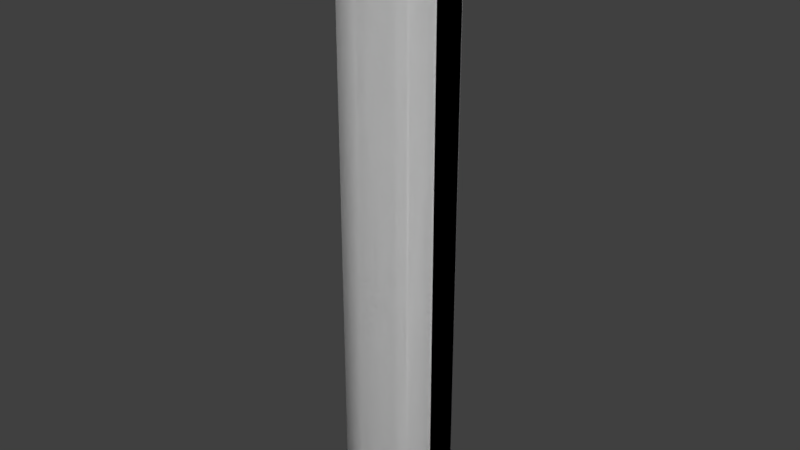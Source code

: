 # Source: testtube.blend  (saved by Blender 2.79.0; exported with 4.5.12 LTS)
import bpy
from mathutils import Matrix  # noqa: F401  (used for matrix-valued properties, if any)

bpy.ops.wm.read_factory_settings(use_empty=True)
scene = bpy.context.scene
scene.name = 'Scene'

# ---- collections
col_collection_1 = bpy.data.collections.new('Collection 1'); scene.collection.children.link(col_collection_1)

# ---- world
world_world = bpy.data.worlds.new('World'); scene.world = world_world
world_world.color = (0.05088, 0.05088, 0.05088)
world_world.use_sun_shadow = False
world_world.sun_shadow_jitter_overblur = 0.0
world_world.cycles.sampling_method = 'MANUAL'

# ---- meshes
me_icosphere_003 = bpy.data.meshes.new('Icosphere.003')
me_icosphere_003.from_pydata([(0.0, 0.0, 0.0), (1.085, -0.7886, 0.8292), (-0.4146, -1.276, 0.8292), (-1.342, 0.0, 0.8292), (-0.4146, 1.276, 0.8292), (1.085, 0.7886, 0.8292), (-0.2437, -0.75, 0.224), (0.638, -0.4635, 0.224), (0.3943, -1.214, 0.7114), (1.276, 0.0, 0.7114), (0.638, 0.4635, 0.224), (-0.7886, 0.0, 0.224), (-1.032, -0.75, 0.7114), (-0.2437, 0.75, 0.224), (-1.032, 0.75, 0.7114), (0.3943, 1.214, 0.7114), (1.427, -0.4635, 1.5), (1.427, 0.4635, 1.5), (0.0, -1.5, 1.5), (0.8817, -1.214, 1.5), (-1.427, -0.4635, 1.5), (-0.8817, -1.214, 1.5), (-0.8817, 1.214, 1.5), (-1.427, 0.4635, 1.5), (0.8817, 1.214, 1.5), (0.0, 1.5, 1.5), (0.0, 1.5, 15.27), (0.8817, 1.214, 15.27), (-1.427, 0.4635, 15.27), (-0.8817, 1.214, 15.27), (-0.8817, -1.214, 15.27), (-1.427, -0.4635, 15.27), (0.8817, -1.214, 15.27), (0.0, -1.5, 15.27), (1.427, 0.4635, 15.27), (1.427, -0.4635, 15.27), (1.427, -0.4635, 16.0), (1.427, 0.4635, 16.0), (0.0, -1.5, 16.0), (0.8817, -1.214, 16.0), (-1.427, -0.4635, 16.0), (-0.8817, -1.214, 16.0), (-0.8817, 1.214, 16.0), (-1.427, 0.4635, 16.0), (0.8817, 1.214, 16.0), (0.0, 1.5, 16.0), (1.284, -0.4172, 16.0), (1.284, 0.4172, 16.0), (0.0, -1.35, 16.0), (0.7935, -1.092, 16.0), (-1.284, -0.4172, 16.0), (-0.7935, -1.092, 16.0), (-0.7935, 1.092, 16.0), (-1.284, 0.4172, 16.0), (0.7935, 1.092, 16.0), (0.0, 1.35, 16.0), (-0.8376, 1.153, 16.03), (-1.355, 0.4403, 16.03), (0.0, 1.425, 16.03), (0.8376, 1.153, 16.03), (1.355, 0.4403, 16.03), (1.355, -0.4403, 16.03), (0.8376, -1.153, 16.03), (0.0, -1.425, 16.03), (-0.8376, -1.153, 16.03), (-1.355, -0.4403, 16.03), (-1.427, 0.4635, 15.96), (1.427, -0.4635, 15.96), (-0.8817, -1.214, 15.96), (0.0, -1.5, 15.96), (-0.8817, 1.214, 15.96), (0.8817, -1.214, 15.96), (-1.427, -0.4635, 15.96), (0.0, 1.5, 15.96), (1.427, 0.4635, 15.96), (0.8817, 1.214, 15.96)], [], [(0, 7, 6), (1, 7, 9), (0, 6, 11), (0, 11, 13), (0, 13, 10), (1, 9, 16), (2, 8, 18), (3, 12, 20), (4, 14, 22), (5, 15, 24), (1, 16, 19), (2, 18, 21), (3, 20, 23), (4, 22, 25), (5, 24, 17), (50, 51, 30, 31), (48, 49, 32, 33), (49, 46, 35, 32), (55, 52, 29, 26), (46, 47, 34, 35), (54, 55, 26, 27), (53, 50, 31, 28), (51, 48, 33, 30), (52, 53, 28, 29), (24, 15, 25), (15, 4, 25), (22, 14, 23), (14, 3, 23), (20, 12, 21), (12, 2, 21), (47, 54, 27, 34), (18, 8, 19), (8, 1, 19), (16, 9, 17), (9, 5, 17), (10, 15, 5), (10, 13, 15), (13, 4, 15), (13, 14, 4), (13, 11, 14), (11, 3, 14), (11, 12, 3), (11, 6, 12), (6, 2, 12), (9, 10, 5), (9, 7, 10), (7, 0, 10), (6, 8, 2), (6, 7, 8), (7, 1, 8), (18, 19, 32, 33), (19, 16, 35, 32), (72, 68, 41, 40), (74, 75, 44, 37), (16, 17, 34, 35), (69, 71, 39, 38), (73, 70, 42, 45), (17, 24, 27, 34), (67, 74, 37, 36), (66, 72, 40, 43), (23, 20, 31, 28), (68, 69, 38, 41), (21, 18, 33, 30), (71, 67, 36, 39), (24, 25, 26, 27), (20, 21, 30, 31), (75, 73, 45, 44), (22, 23, 28, 29), (25, 22, 29, 26), (70, 66, 43, 42), (57, 56, 42, 43), (56, 58, 45, 42), (58, 59, 44, 45), (59, 60, 37, 44), (60, 61, 36, 37), (61, 62, 39, 36), (62, 63, 38, 39), (63, 64, 41, 38), (64, 65, 40, 41), (65, 57, 43, 40), (50, 53, 57, 65), (51, 50, 65, 64), (48, 51, 64, 63), (49, 48, 63, 62), (46, 49, 62, 61), (47, 46, 61, 60), (54, 47, 60, 59), (55, 54, 59, 58), (52, 55, 58, 56), (53, 52, 56, 57), (29, 28, 66, 70), (27, 26, 73, 75), (32, 35, 67, 71), (30, 33, 69, 68), (28, 31, 72, 66), (35, 34, 74, 67), (26, 29, 70, 73), (33, 32, 71, 69), (34, 27, 75, 74), (31, 30, 68, 72)])
me_icosphere_003.polygons.foreach_set('use_smooth', [True] * 100)
me_icosphere_003.use_remesh_preserve_volume = False
me_icosphere_003.use_remesh_preserve_attributes = False
me_icosphere_003.use_mirror_vertex_groups = False
me_icosphere_003.update()
me_icosphere_002 = bpy.data.meshes.new('Icosphere.002')
me_icosphere_002.from_pydata([(1.156, -0.3755, 15.25), (1.156, 0.3755, 15.25), (8.941e-10, -1.215, 15.25), (0.7142, -0.983, 15.25), (-1.156, -0.3755, 15.25), (-0.7142, -0.983, 15.25), (-0.7142, 0.983, 15.25), (-1.156, 0.3755, 15.25), (0.7142, 0.983, 15.25), (8.941e-10, 1.215, 15.25), (1.412, -0.4589, 16.75), (1.412, 0.4589, 16.75), (1.486e-07, -1.485, 16.75), (0.8729, -1.201, 16.75), (-1.412, -0.4589, 16.75), (-0.8729, -1.201, 16.75), (-0.8729, 1.201, 16.75), (-1.412, 0.4589, 16.75), (0.8729, 1.201, 16.75), (1.486e-07, 1.485, 16.75)], [], [(3, 2, 5, 4, 7, 6, 9, 8, 1, 0), (13, 10, 11, 18, 19, 16, 17, 14, 15, 12), (6, 7, 17, 16), (1, 8, 18, 11), (4, 5, 15, 14), (5, 2, 12, 15), (3, 0, 10, 13), (9, 6, 16, 19), (0, 1, 11, 10), (2, 3, 13, 12), (8, 9, 19, 18), (7, 4, 14, 17)])
me_icosphere_002.polygons.foreach_set('use_smooth', [True] * 12)
me_icosphere_002.use_remesh_preserve_volume = False
me_icosphere_002.use_remesh_preserve_attributes = False
me_icosphere_002.use_mirror_vertex_groups = False
me_icosphere_002.update()
me_icosphere_001 = bpy.data.meshes.new('Icosphere.001')
me_icosphere_001.from_pydata([(0.0, 5.35, 15.25), (0.7935, 5.092, 15.25), (-1.284, 4.417, 15.25), (-0.7935, 5.092, 15.25), (-0.7935, 2.908, 15.25), (-1.284, 3.583, 15.25), (0.7935, 2.908, 15.25), (0.0, 2.65, 15.25), (1.284, 4.417, 15.25), (1.284, 3.583, 15.25), (0.0, 5.35, 1.5), (0.7935, 5.092, 1.5), (-1.284, 4.417, 1.5), (-0.7935, 5.092, 1.5), (-0.7935, 2.908, 1.5), (-1.284, 3.583, 1.5), (0.7935, 2.908, 1.5), (0.0, 2.65, 1.5), (1.284, 4.417, 1.5), (1.284, 3.583, 1.5), (0.0, 4.0, 0.15), (0.9769, 3.29, 0.8963), (-0.3731, 2.852, 0.8963), (-1.207, 4.0, 0.8963), (-0.3731, 5.148, 0.8963), (0.9769, 4.71, 0.8963), (-0.2193, 3.325, 0.3516), (0.5742, 3.583, 0.3516), (0.3549, 2.908, 0.7903), (1.148, 4.0, 0.7903), (0.5742, 4.417, 0.3516), (-0.7097, 4.0, 0.3516), (-0.9291, 3.325, 0.7903), (-0.2193, 4.675, 0.3516), (-0.9291, 4.675, 0.7903), (0.3549, 5.092, 0.7903)], [], [(15, 32, 14), (27, 21, 28), (29, 30, 25), (33, 31, 34), (29, 25, 18), (35, 24, 10), (24, 34, 13), (26, 27, 28), (29, 27, 30), (22, 28, 17), (26, 22, 32), (31, 23, 34), (20, 33, 30), (33, 34, 24), (30, 35, 25), (20, 26, 31), (19, 29, 18), (32, 22, 14), (20, 27, 26), (34, 23, 12), (11, 35, 10), (25, 35, 11), (25, 11, 18), (27, 20, 30), (23, 32, 15), (23, 15, 12), (31, 32, 23), (21, 29, 19), (22, 17, 14), (30, 33, 35), (20, 31, 33), (21, 19, 16), (17, 28, 16), (21, 27, 29), (24, 13, 10), (13, 34, 12), (28, 21, 16), (33, 24, 35), (31, 26, 32), (26, 28, 22), (11, 1, 8, 18), (12, 2, 3, 13), (17, 7, 4, 14), (18, 8, 9, 19), (15, 5, 2, 12), (14, 4, 5, 15), (13, 3, 0, 10), (19, 9, 6, 16), (10, 0, 1, 11), (16, 6, 7, 17), (8, 1, 0, 3, 2, 5, 4, 7, 6, 9)])
me_icosphere_001.polygons.foreach_set('use_smooth', [True] * 51)
me_icosphere_001.use_remesh_preserve_volume = False
me_icosphere_001.use_remesh_preserve_attributes = False
me_icosphere_001.use_mirror_vertex_groups = False
me_icosphere_001.update()
me_icosphere = bpy.data.meshes.new('Icosphere')
me_icosphere.from_pydata([(0.0, 0.0, 0.0), (1.085, -0.7886, 0.8292), (-0.4146, -1.276, 0.8292), (-1.342, 0.0, 0.8292), (-0.4146, 1.276, 0.8292), (1.085, 0.7886, 0.8292), (0.3549, 1.092, 0.7903), (-0.9291, 0.675, 0.7903), (-0.2193, 0.675, 0.3516), (-0.9291, -0.675, 0.7903), (-0.7097, 0.0, 0.3516), (0.5742, 0.4172, 0.3516), (-0.2437, -0.75, 0.224), (0.638, -0.4635, 0.224), (0.3943, -1.214, 0.7114), (1.276, 0.0, 0.7114), (0.638, 0.4635, 0.224), (-0.7886, 0.0, 0.224), (-1.032, -0.75, 0.7114), (-0.2437, 0.75, 0.224), (-1.032, 0.75, 0.7114), (0.3943, 1.214, 0.7114), (1.427, -0.4635, 1.5), (1.427, 0.4635, 1.5), (0.0, -1.5, 1.5), (0.8817, -1.214, 1.5), (-1.427, -0.4635, 1.5), (-0.8817, -1.214, 1.5), (-0.8817, 1.214, 1.5), (-1.427, 0.4635, 1.5), (0.8817, 1.214, 1.5), (0.0, 1.5, 1.5), (1.148, 0.0, 0.7903), (0.3549, -1.092, 0.7903), (0.5742, -0.4172, 0.3516), (-0.2193, -0.675, 0.3516), (0.9769, 0.7097, 0.8963), (-0.3731, 1.148, 0.8963), (-1.207, 0.0, 0.8963), (-0.3731, -1.148, 0.8963), (0.9769, -0.7097, 0.8963), (0.0, 0.0, 0.15), (1.284, -0.4172, 1.5), (1.284, 0.4172, 1.5), (0.0, -1.35, 1.5), (0.7935, -1.092, 1.5), (-1.284, -0.4172, 1.5), (-0.7935, -1.092, 1.5), (-0.7935, 1.092, 1.5), (-1.284, 0.4172, 1.5), (0.7935, 1.092, 1.5), (0.0, 1.35, 1.5), (1.427, -0.4635, 16.0), (1.427, 0.4635, 16.0), (0.0, -1.5, 16.0), (0.8817, -1.214, 16.0), (-1.427, -0.4635, 16.0), (-0.8817, -1.214, 16.0), (-0.8817, 1.214, 16.0), (-1.427, 0.4635, 16.0), (0.8817, 1.214, 16.0), (0.0, 1.5, 16.0), (1.284, -0.4172, 16.0), (1.284, 0.4172, 16.0), (0.0, -1.35, 16.0), (0.7935, -1.092, 16.0), (-1.284, -0.4172, 16.0), (-0.7935, -1.092, 16.0), (-0.7935, 1.092, 16.0), (-1.284, 0.4172, 16.0), (0.7935, 1.092, 16.0), (0.0, 1.35, 16.0), (-0.8376, 1.153, 16.03), (-1.355, 0.4403, 16.03), (0.0, 1.425, 16.03), (0.8376, 1.153, 16.03), (1.355, 0.4403, 16.03), (1.355, -0.4403, 16.03), (0.8376, -1.153, 16.03), (0.0, -1.425, 16.03), (-0.8376, -1.153, 16.03), (-1.355, -0.4403, 16.03)], [], [(0, 13, 12), (1, 13, 15), (0, 12, 17), (0, 17, 19), (0, 19, 16), (1, 15, 22), (2, 14, 24), (3, 18, 26), (4, 20, 28), (5, 21, 30), (1, 22, 25), (2, 24, 27), (3, 26, 29), (4, 28, 31), (5, 30, 23), (35, 39, 33), (10, 9, 35), (8, 6, 37), (33, 45, 40), (48, 49, 7), (37, 51, 48), (40, 32, 34), (44, 45, 33), (40, 45, 42), (41, 8, 10), (11, 6, 8), (39, 47, 44), (40, 42, 32), (10, 38, 9), (38, 49, 46), (38, 46, 9), (34, 11, 41), (36, 43, 50), (36, 50, 6), (50, 51, 6), (7, 49, 38), (41, 35, 34), (9, 47, 39), (42, 43, 32), (41, 10, 35), (11, 36, 6), (8, 37, 7), (41, 11, 8), (10, 7, 38), (35, 9, 39), (39, 44, 33), (32, 11, 34), (35, 33, 34), (37, 48, 7), (6, 51, 37), (32, 43, 36), (30, 21, 31), (21, 4, 31), (8, 7, 10), (28, 20, 29), (20, 3, 29), (32, 36, 11), (26, 18, 27), (18, 2, 27), (34, 33, 40), (24, 14, 25), (14, 1, 25), (46, 47, 9), (22, 15, 23), (15, 5, 23), (16, 21, 5), (16, 19, 21), (19, 4, 21), (19, 20, 4), (19, 17, 20), (17, 3, 20), (17, 18, 3), (17, 12, 18), (12, 2, 18), (15, 16, 5), (15, 13, 16), (13, 0, 16), (12, 14, 2), (12, 13, 14), (13, 1, 14), (50, 43, 63, 70), (49, 48, 68, 69), (26, 27, 57, 56), (23, 30, 60, 53), (44, 47, 67, 64), (24, 25, 55, 54), (31, 28, 58, 61), (43, 42, 62, 63), (22, 23, 53, 52), (29, 26, 56, 59), (46, 49, 69, 66), (27, 24, 54, 57), (47, 46, 66, 67), (25, 22, 52, 55), (48, 51, 71, 68), (42, 45, 65, 62), (30, 31, 61, 60), (51, 50, 70, 71), (45, 44, 64, 65), (28, 29, 59, 58), (73, 72, 58, 59), (72, 74, 61, 58), (74, 75, 60, 61), (75, 76, 53, 60), (76, 77, 52, 53), (77, 78, 55, 52), (78, 79, 54, 55), (79, 80, 57, 54), (80, 81, 56, 57), (81, 73, 59, 56), (66, 69, 73, 81), (67, 66, 81, 80), (64, 67, 80, 79), (65, 64, 79, 78), (62, 65, 78, 77), (63, 62, 77, 76), (70, 63, 76, 75), (71, 70, 75, 74), (68, 71, 74, 72), (69, 68, 72, 73)])
me_icosphere.polygons.foreach_set('use_smooth', [True] * 120)
me_icosphere.use_remesh_preserve_volume = False
me_icosphere.use_remesh_preserve_attributes = False
me_icosphere.use_mirror_vertex_groups = False
me_icosphere.update()

# ---- objects
ob_containerflat = bpy.data.objects.new('ContainerFlat', me_icosphere_003)
ob_plug = bpy.data.objects.new('Plug', me_icosphere_002)
ob_liquid = bpy.data.objects.new('Liquid', me_icosphere_001)
ob_container = bpy.data.objects.new('Container', me_icosphere)

# ---- transforms, parenting, visibility, modifiers, constraints
ob_containerflat.location = (0.0, 0.0, 0.0)
ob_containerflat.lineart.crease_threshold = 0.0
ob_plug.location = (0.0, 0.0, 0.0)
ob_plug.lineart.crease_threshold = 0.0
ob_liquid.location = (0.0, -4.0, 0.0)
ob_liquid.lineart.crease_threshold = 0.0
ob_container.location = (0.0, 0.0, 0.0)
ob_container.hide_viewport = True
ob_container.lineart.crease_threshold = 0.0

# ---- collection membership
col_collection_1.objects.link(ob_containerflat)
col_collection_1.objects.link(ob_plug)
col_collection_1.objects.link(ob_liquid)
col_collection_1.objects.link(ob_container)

# ---- scene / render settings (as saved in the file)
scene.frame_start = 1; scene.frame_end = 250; scene.frame_set(1)
scene.render.engine = 'BLENDER_EEVEE_NEXT'
scene.render.resolution_percentage = 50
scene.render.dither_intensity = 0.0
scene.cycles.use_denoising = False
scene.cycles.samples = 128
scene.cycles.sampling_pattern = 'TABULATED_SOBOL'
scene.cycles.use_adaptive_sampling = False
scene.cycles.use_light_tree = False
scene.cycles.blur_glossy = 0.0
scene.cycles.sample_clamp_indirect = 0.0
scene.view_settings.view_transform = 'Standard'
scene.unit_settings.scale_length = 0.01
bpy.context.view_layer.update()

# ---- added for rendering (the .blend has no active camera and no usable light): camera, sun
cam_auto = bpy.data.cameras.new('AutoCamera')
cam_auto.lens = 50.0
cam_auto.sensor_width = 36.0
cam_auto.clip_end = 1000.0
ob_auto_camera = bpy.data.objects.new('AutoCamera', cam_auto)
scene.collection.objects.link(ob_auto_camera)
ob_auto_camera.location = (15.9639, -19.1567, 21.1461)
ob_auto_camera.rotation_euler = (1.09748, -7.21219e-08, 0.694738)
scene.camera = ob_auto_camera
light_auto_sun = bpy.data.lights.new('AutoSun', 'SUN')
light_auto_sun.energy = 3.0
light_auto_sun.angle = 0.0523599
ob_auto_sun = bpy.data.objects.new('AutoSun', light_auto_sun)
scene.collection.objects.link(ob_auto_sun)
ob_auto_sun.rotation_euler = (0.872665, 0.174533, 0.523599)
bpy.context.view_layer.update()
